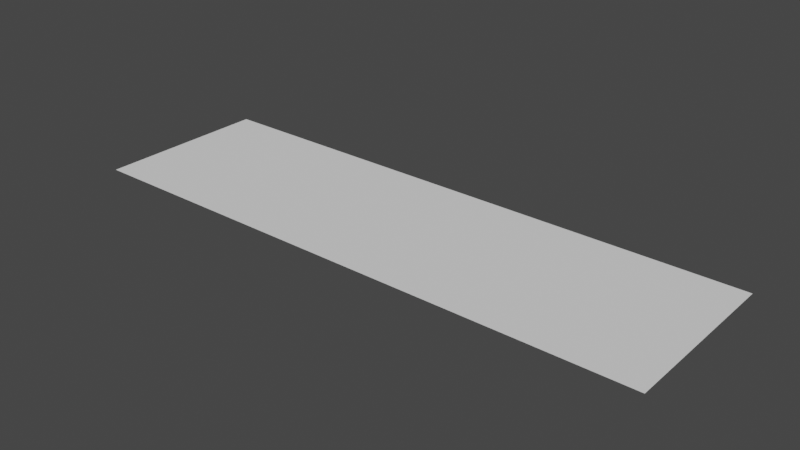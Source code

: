 # Source: beach_edge_straight.blend  (saved by Blender 2.80.75; exported with 4.5.12 LTS)
import bpy
from mathutils import Matrix  # noqa: F401  (used for matrix-valued properties, if any)

bpy.ops.wm.read_factory_settings(use_empty=True)
scene = bpy.context.scene
scene.name = 'Scene'

# ---- collections
col_collection = bpy.data.collections.new('Collection'); scene.collection.children.link(col_collection)

# ---- world
world_world = bpy.data.worlds.new('World'); scene.world = world_world
world_world.use_nodes = True; world_world.node_tree.nodes.clear()
_N = world_world.node_tree.nodes; _L = world_world.node_tree.links
n0 = _N.new('ShaderNodeOutputWorld'); n0.name = 'World Output'; n0.location = (300, 300)
n1 = _N.new('ShaderNodeBackground'); n1.name = 'Background'; n1.location = (10, 300)
n1.inputs[0].default_value = (0.05088, 0.05088, 0.05088, 1.0)
_L.new(n1.outputs[0], n0.inputs[0])
n0.is_active_output = True
world_world.color = (0.05088, 0.05088, 0.05088)
world_world.use_sun_shadow = False
world_world.sun_shadow_jitter_overblur = 0.0

# ---- meshes
me_plane = bpy.data.meshes.new('Plane')
me_plane.from_pydata([(0.5, 0.0, -0.5), (-0.5, 0.0, -0.5), (-0.5, 0.3, -0.5), (0.5, 0.3, -0.5)], [], [(3, 0, 1, 2)])
_uv = me_plane.uv_layers.new(name='UVMap')
_uv.uv.foreach_set('vector', [0.0, 0.0, 0.0, 0.0, 0.0, 0.0, 0.0, 0.0])
me_plane.use_remesh_preserve_volume = False
me_plane.use_remesh_preserve_attributes = False
me_plane.use_mirror_vertex_groups = False
me_plane.update()

# ---- objects
ob_plane = bpy.data.objects.new('Plane', me_plane)

# ---- transforms, parenting, visibility, modifiers, constraints
ob_plane.location = (0.0, 0.0, 0.0)
ob_plane.lineart.crease_threshold = 0.0

# ---- collection membership
col_collection.objects.link(ob_plane)

# ---- scene / render settings (as saved in the file)
scene.frame_start = 1; scene.frame_end = 250; scene.frame_set(1)
scene.render.engine = 'BLENDER_EEVEE_NEXT'
scene.cycles.samples = 128
scene.cycles.sampling_pattern = 'TABULATED_SOBOL'
scene.cycles.use_adaptive_sampling = False
scene.cycles.use_light_tree = False
scene.view_settings.view_transform = 'Filmic'
bpy.context.view_layer.update()

# ---- added for rendering (the .blend has no active camera and no usable light): camera, sun
cam_auto = bpy.data.cameras.new('AutoCamera')
cam_auto.lens = 50.0
cam_auto.sensor_width = 36.0
cam_auto.clip_end = 1000.0
ob_auto_camera = bpy.data.objects.new('AutoCamera', cam_auto)
scene.collection.objects.link(ob_auto_camera)
ob_auto_camera.location = (0.965963, -1.00916, 0.27277)
ob_auto_camera.rotation_euler = (1.09748, -7.21219e-08, 0.694738)
scene.camera = ob_auto_camera
light_auto_sun = bpy.data.lights.new('AutoSun', 'SUN')
light_auto_sun.energy = 3.0
light_auto_sun.angle = 0.0523599
ob_auto_sun = bpy.data.objects.new('AutoSun', light_auto_sun)
scene.collection.objects.link(ob_auto_sun)
ob_auto_sun.rotation_euler = (0.872665, 0.174533, 0.523599)
bpy.context.view_layer.update()
